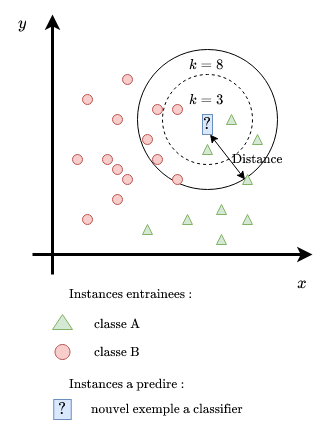

The diagram above was exported from draw.io. Its source (the exported page's mxGraphModel, read from the mxfile embedded in the PNG):
<mxGraphModel dx="1426" dy="803" grid="1" gridSize="10" guides="1" tooltips="1" connect="1" arrows="1" fold="1" page="1" pageScale="1" pageWidth="827" pageHeight="1169" math="1" shadow="0">
  <root>
    <mxCell id="0" />
    <mxCell id="1" parent="0" />
    <mxCell id="AM8bhmj26SAKjcu-mjCd-48" value="" style="ellipse;whiteSpace=wrap;html=1;aspect=fixed;fontSize=14;fillColor=none;dashed=1;" vertex="1" parent="1">
      <mxGeometry x="350" y="250" width="90" height="90" as="geometry" />
    </mxCell>
    <mxCell id="AM8bhmj26SAKjcu-mjCd-49" value="" style="ellipse;whiteSpace=wrap;html=1;aspect=fixed;fontSize=14;fillColor=none;" vertex="1" parent="1">
      <mxGeometry x="325" y="225" width="140" height="140" as="geometry" />
    </mxCell>
    <mxCell id="AM8bhmj26SAKjcu-mjCd-1" value="" style="endArrow=classic;html=1;strokeWidth=3;" edge="1" parent="1">
      <mxGeometry width="50" height="50" relative="1" as="geometry">
        <mxPoint x="240" y="450" as="sourcePoint" />
        <mxPoint x="240" y="190" as="targetPoint" />
      </mxGeometry>
    </mxCell>
    <mxCell id="AM8bhmj26SAKjcu-mjCd-2" value="" style="endArrow=classic;html=1;strokeWidth=3;" edge="1" parent="1">
      <mxGeometry width="50" height="50" relative="1" as="geometry">
        <mxPoint x="220" y="430" as="sourcePoint" />
        <mxPoint x="500" y="430" as="targetPoint" />
      </mxGeometry>
    </mxCell>
    <mxCell id="AM8bhmj26SAKjcu-mjCd-3" value="" style="ellipse;whiteSpace=wrap;html=1;aspect=fixed;fillColor=#f8cecc;strokeColor=#b85450;" vertex="1" parent="1">
      <mxGeometry x="310" y="250" width="10" height="10" as="geometry" />
    </mxCell>
    <mxCell id="AM8bhmj26SAKjcu-mjCd-5" value="" style="ellipse;whiteSpace=wrap;html=1;aspect=fixed;fillColor=#f8cecc;strokeColor=#b85450;" vertex="1" parent="1">
      <mxGeometry x="300" y="290" width="10" height="10" as="geometry" />
    </mxCell>
    <mxCell id="AM8bhmj26SAKjcu-mjCd-6" value="" style="ellipse;whiteSpace=wrap;html=1;aspect=fixed;fillColor=#f8cecc;strokeColor=#b85450;" vertex="1" parent="1">
      <mxGeometry x="290" y="330" width="10" height="10" as="geometry" />
    </mxCell>
    <mxCell id="AM8bhmj26SAKjcu-mjCd-7" value="" style="ellipse;whiteSpace=wrap;html=1;aspect=fixed;fillColor=#f8cecc;strokeColor=#b85450;" vertex="1" parent="1">
      <mxGeometry x="330" y="310" width="10" height="10" as="geometry" />
    </mxCell>
    <mxCell id="AM8bhmj26SAKjcu-mjCd-8" value="" style="ellipse;whiteSpace=wrap;html=1;aspect=fixed;fillColor=#f8cecc;strokeColor=#b85450;" vertex="1" parent="1">
      <mxGeometry x="300" y="370" width="10" height="10" as="geometry" />
    </mxCell>
    <mxCell id="AM8bhmj26SAKjcu-mjCd-9" value="" style="ellipse;whiteSpace=wrap;html=1;aspect=fixed;fillColor=#f8cecc;strokeColor=#b85450;" vertex="1" parent="1">
      <mxGeometry x="360" y="280" width="10" height="10" as="geometry" />
    </mxCell>
    <mxCell id="AM8bhmj26SAKjcu-mjCd-10" value="" style="ellipse;whiteSpace=wrap;html=1;aspect=fixed;fillColor=#f8cecc;strokeColor=#b85450;" vertex="1" parent="1">
      <mxGeometry x="270" y="270" width="10" height="10" as="geometry" />
    </mxCell>
    <mxCell id="AM8bhmj26SAKjcu-mjCd-11" value="" style="ellipse;whiteSpace=wrap;html=1;aspect=fixed;fillColor=#f8cecc;strokeColor=#b85450;" vertex="1" parent="1">
      <mxGeometry x="270" y="390" width="10" height="10" as="geometry" />
    </mxCell>
    <mxCell id="AM8bhmj26SAKjcu-mjCd-13" value="$$y$$" style="text;html=1;strokeColor=none;fillColor=none;align=center;verticalAlign=middle;whiteSpace=wrap;rounded=0;fontSize=14;" vertex="1" parent="1">
      <mxGeometry x="190" y="190" width="40" height="20" as="geometry" />
    </mxCell>
    <mxCell id="AM8bhmj26SAKjcu-mjCd-14" value="$$x$$" style="text;html=1;strokeColor=none;fillColor=none;align=center;verticalAlign=middle;whiteSpace=wrap;rounded=0;fontSize=14;" vertex="1" parent="1">
      <mxGeometry x="470" y="450" width="40" height="20" as="geometry" />
    </mxCell>
    <mxCell id="AM8bhmj26SAKjcu-mjCd-22" value="" style="ellipse;whiteSpace=wrap;html=1;aspect=fixed;fillColor=#f8cecc;strokeColor=#b85450;" vertex="1" parent="1">
      <mxGeometry x="300" y="340" width="10" height="10" as="geometry" />
    </mxCell>
    <mxCell id="AM8bhmj26SAKjcu-mjCd-23" value="" style="ellipse;whiteSpace=wrap;html=1;aspect=fixed;fillColor=#f8cecc;strokeColor=#b85450;" vertex="1" parent="1">
      <mxGeometry x="310" y="350" width="10" height="10" as="geometry" />
    </mxCell>
    <mxCell id="AM8bhmj26SAKjcu-mjCd-24" value="" style="ellipse;whiteSpace=wrap;html=1;aspect=fixed;fillColor=#f8cecc;strokeColor=#b85450;" vertex="1" parent="1">
      <mxGeometry x="260" y="330" width="10" height="10" as="geometry" />
    </mxCell>
    <mxCell id="AM8bhmj26SAKjcu-mjCd-25" value="" style="ellipse;whiteSpace=wrap;html=1;aspect=fixed;fillColor=#f8cecc;strokeColor=#b85450;" vertex="1" parent="1">
      <mxGeometry x="340" y="280" width="10" height="10" as="geometry" />
    </mxCell>
    <mxCell id="AM8bhmj26SAKjcu-mjCd-27" value="" style="ellipse;whiteSpace=wrap;html=1;aspect=fixed;fillColor=#f8cecc;strokeColor=#b85450;" vertex="1" parent="1">
      <mxGeometry x="360" y="350" width="10" height="10" as="geometry" />
    </mxCell>
    <mxCell id="AM8bhmj26SAKjcu-mjCd-28" value="" style="ellipse;whiteSpace=wrap;html=1;aspect=fixed;fillColor=#f8cecc;strokeColor=#b85450;" vertex="1" parent="1">
      <mxGeometry x="340" y="330" width="10" height="10" as="geometry" />
    </mxCell>
    <mxCell id="AM8bhmj26SAKjcu-mjCd-29" value="" style="triangle;whiteSpace=wrap;html=1;fontSize=14;direction=north;fillColor=#d5e8d4;strokeColor=#82b366;" vertex="1" parent="1">
      <mxGeometry x="430" y="350" width="10" height="10" as="geometry" />
    </mxCell>
    <mxCell id="AM8bhmj26SAKjcu-mjCd-30" value="" style="triangle;whiteSpace=wrap;html=1;fontSize=14;direction=north;fillColor=#d5e8d4;strokeColor=#82b366;" vertex="1" parent="1">
      <mxGeometry x="370" y="390" width="10" height="10" as="geometry" />
    </mxCell>
    <mxCell id="AM8bhmj26SAKjcu-mjCd-31" value="" style="triangle;whiteSpace=wrap;html=1;fontSize=14;direction=north;fillColor=#d5e8d4;strokeColor=#82b366;" vertex="1" parent="1">
      <mxGeometry x="390" y="320" width="10" height="10" as="geometry" />
    </mxCell>
    <mxCell id="AM8bhmj26SAKjcu-mjCd-32" value="" style="triangle;whiteSpace=wrap;html=1;fontSize=14;direction=north;fillColor=#d5e8d4;strokeColor=#82b366;" vertex="1" parent="1">
      <mxGeometry x="440" y="310" width="10" height="10" as="geometry" />
    </mxCell>
    <mxCell id="AM8bhmj26SAKjcu-mjCd-33" value="" style="triangle;whiteSpace=wrap;html=1;fontSize=14;direction=north;fillColor=#d5e8d4;strokeColor=#82b366;" vertex="1" parent="1">
      <mxGeometry x="404" y="380" width="10" height="10" as="geometry" />
    </mxCell>
    <mxCell id="AM8bhmj26SAKjcu-mjCd-34" value="" style="triangle;whiteSpace=wrap;html=1;fontSize=14;direction=north;fillColor=#d5e8d4;strokeColor=#82b366;" vertex="1" parent="1">
      <mxGeometry x="414" y="290" width="10" height="10" as="geometry" />
    </mxCell>
    <mxCell id="AM8bhmj26SAKjcu-mjCd-35" value="" style="triangle;whiteSpace=wrap;html=1;fontSize=14;direction=north;fillColor=#d5e8d4;strokeColor=#82b366;" vertex="1" parent="1">
      <mxGeometry x="330" y="400" width="10" height="10" as="geometry" />
    </mxCell>
    <mxCell id="AM8bhmj26SAKjcu-mjCd-36" value="" style="triangle;whiteSpace=wrap;html=1;fontSize=14;direction=north;fillColor=#d5e8d4;strokeColor=#82b366;" vertex="1" parent="1">
      <mxGeometry x="240" y="490" width="20" height="15" as="geometry" />
    </mxCell>
    <mxCell id="AM8bhmj26SAKjcu-mjCd-37" value="" style="ellipse;whiteSpace=wrap;html=1;aspect=fixed;fillColor=#f8cecc;strokeColor=#b85450;" vertex="1" parent="1">
      <mxGeometry x="242.5" y="520" width="15" height="15" as="geometry" />
    </mxCell>
    <mxCell id="AM8bhmj26SAKjcu-mjCd-38" value="$$\text{classe A}$$" style="text;html=1;strokeColor=none;fillColor=none;align=center;verticalAlign=middle;whiteSpace=wrap;rounded=0;fontSize=11;" vertex="1" parent="1">
      <mxGeometry x="280" y="490" width="50" height="20" as="geometry" />
    </mxCell>
    <mxCell id="AM8bhmj26SAKjcu-mjCd-39" value="$$\text{classe B}$$" style="text;html=1;strokeColor=none;fillColor=none;align=center;verticalAlign=middle;whiteSpace=wrap;rounded=0;fontSize=11;" vertex="1" parent="1">
      <mxGeometry x="280" y="517.5" width="50" height="20" as="geometry" />
    </mxCell>
    <mxCell id="AM8bhmj26SAKjcu-mjCd-40" value="$$?$$" style="rounded=0;whiteSpace=wrap;html=1;fontSize=14;fillColor=#dae8fc;strokeColor=#6c8ebf;" vertex="1" parent="1">
      <mxGeometry x="390" y="290" width="10" height="20" as="geometry" />
    </mxCell>
    <mxCell id="AM8bhmj26SAKjcu-mjCd-41" value="$$?$$" style="rounded=0;whiteSpace=wrap;html=1;fontSize=14;fillColor=#dae8fc;strokeColor=#6c8ebf;" vertex="1" parent="1">
      <mxGeometry x="241.25" y="575" width="17.5" height="20" as="geometry" />
    </mxCell>
    <mxCell id="AM8bhmj26SAKjcu-mjCd-42" value="$$\text{nouvel exemple a classifier}$$" style="text;html=1;strokeColor=none;fillColor=none;align=center;verticalAlign=middle;whiteSpace=wrap;rounded=0;fontSize=11;" vertex="1" parent="1">
      <mxGeometry x="270" y="575" width="170" height="20" as="geometry" />
    </mxCell>
    <mxCell id="AM8bhmj26SAKjcu-mjCd-43" value="" style="endArrow=classic;startArrow=classic;html=1;strokeWidth=1;fontSize=14;entryX=0.5;entryY=0;entryDx=0;entryDy=0;exitX=0.75;exitY=1;exitDx=0;exitDy=0;" edge="1" parent="1" source="AM8bhmj26SAKjcu-mjCd-40" target="AM8bhmj26SAKjcu-mjCd-29">
      <mxGeometry width="50" height="50" relative="1" as="geometry">
        <mxPoint x="354" y="380" as="sourcePoint" />
        <mxPoint x="420" y="360" as="targetPoint" />
      </mxGeometry>
    </mxCell>
    <mxCell id="AM8bhmj26SAKjcu-mjCd-44" value="$$\text{Instances entrainees :}$$" style="text;html=1;strokeColor=none;fillColor=none;align=center;verticalAlign=middle;whiteSpace=wrap;rounded=0;fontSize=11;" vertex="1" parent="1">
      <mxGeometry x="224" y="460" width="190" height="20" as="geometry" />
    </mxCell>
    <mxCell id="AM8bhmj26SAKjcu-mjCd-45" value="$$\text{Instances a predire :}$$" style="text;html=1;strokeColor=none;fillColor=none;align=center;verticalAlign=middle;whiteSpace=wrap;rounded=0;fontSize=11;" vertex="1" parent="1">
      <mxGeometry x="220" y="550" width="190" height="20" as="geometry" />
    </mxCell>
    <mxCell id="AM8bhmj26SAKjcu-mjCd-46" value="&lt;font style=&quot;font-size: 11px&quot;&gt;$$\text{Distance}$$&lt;/font&gt;" style="text;html=1;strokeColor=none;fillColor=none;align=center;verticalAlign=middle;whiteSpace=wrap;rounded=0;fontSize=14;" vertex="1" parent="1">
      <mxGeometry x="415" y="325" width="60" height="20" as="geometry" />
    </mxCell>
    <mxCell id="AM8bhmj26SAKjcu-mjCd-50" value="$$k=3$$" style="text;html=1;strokeColor=none;fillColor=none;align=center;verticalAlign=middle;whiteSpace=wrap;rounded=0;dashed=1;fontSize=12;" vertex="1" parent="1">
      <mxGeometry x="374" y="265" width="40" height="20" as="geometry" />
    </mxCell>
    <mxCell id="AM8bhmj26SAKjcu-mjCd-51" value="$$k=8$$" style="text;html=1;strokeColor=none;fillColor=none;align=center;verticalAlign=middle;whiteSpace=wrap;rounded=0;dashed=1;fontSize=12;" vertex="1" parent="1">
      <mxGeometry x="374" y="230" width="40" height="20" as="geometry" />
    </mxCell>
    <mxCell id="AM8bhmj26SAKjcu-mjCd-53" value="" style="triangle;whiteSpace=wrap;html=1;fontSize=14;direction=north;fillColor=#d5e8d4;strokeColor=#82b366;" vertex="1" parent="1">
      <mxGeometry x="430" y="390" width="10" height="10" as="geometry" />
    </mxCell>
    <mxCell id="AM8bhmj26SAKjcu-mjCd-54" value="" style="triangle;whiteSpace=wrap;html=1;fontSize=14;direction=north;fillColor=#d5e8d4;strokeColor=#82b366;" vertex="1" parent="1">
      <mxGeometry x="404" y="410" width="10" height="10" as="geometry" />
    </mxCell>
  </root>
</mxGraphModel>